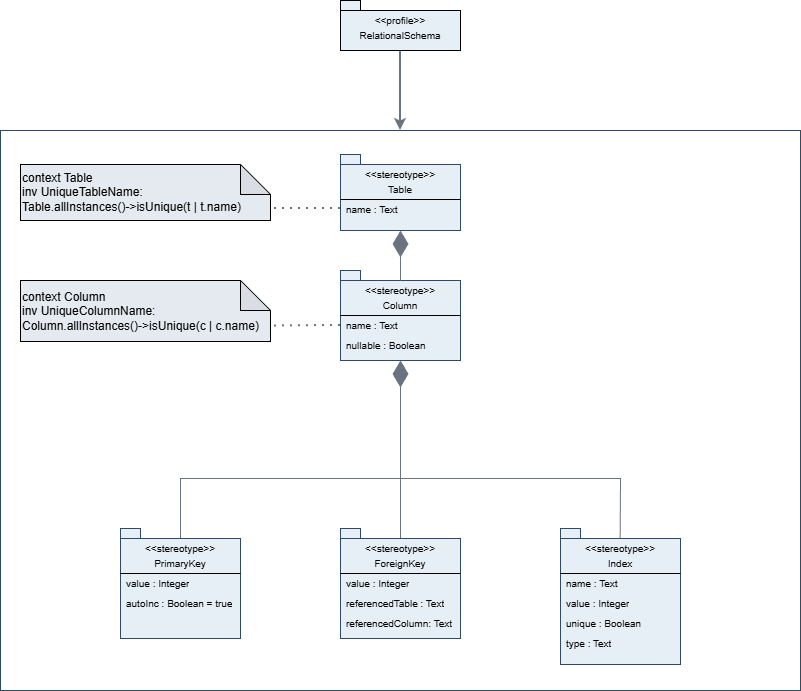

The diagram above was exported from draw.io. Its source (the exported page's mxGraphModel, read from the mxfile embedded in the PNG):
<mxGraphModel dx="1048" dy="585" grid="1" gridSize="10" guides="1" tooltips="1" connect="1" arrows="1" fold="1" page="1" pageScale="1" pageWidth="1169" pageHeight="827" math="0" shadow="0">
  <root>
    <mxCell id="0" />
    <mxCell id="1" parent="0" />
    <mxCell id="dYLFkbynkc88h-g2LJgZ-8" edge="1" parent="1" source="dYLFkbynkc88h-g2LJgZ-5" style="endArrow=classic;html=1;rounded=0;strokeWidth=2;exitX=0.5;exitY=1;exitDx=0;exitDy=0;exitPerimeter=0;strokeColor=#6B7280;" target="dYLFkbynkc88h-g2LJgZ-9" value="">
      <mxGeometry height="50" relative="1" width="50" as="geometry">
        <mxPoint x="520" y="260" as="sourcePoint" />
        <mxPoint x="480" y="170" as="targetPoint" />
      </mxGeometry>
    </mxCell>
    <mxCell id="dYLFkbynkc88h-g2LJgZ-9" parent="1" style="rounded=0;whiteSpace=wrap;html=1;strokeColor=#2F4A66;" value="" vertex="1">
      <mxGeometry height="560" width="800" x="160" y="170" as="geometry" />
    </mxCell>
    <mxCell id="dYLFkbynkc88h-g2LJgZ-17" parent="1" style="shape=folder;fontStyle=1;spacingTop=10;tabWidth=20;tabHeight=10;tabPosition=left;html=1;whiteSpace=wrap;container=1;fillColor=#E6EEF6;strokeColor=#2F4A66;" value="" vertex="1">
      <mxGeometry height="90" width="120" x="500" y="310" as="geometry" />
    </mxCell>
    <mxCell id="dYLFkbynkc88h-g2LJgZ-18" parent="1" style="text;html=1;whiteSpace=wrap;strokeColor=none;fillColor=none;align=center;verticalAlign=middle;rounded=0;fontSize=10;" value="&amp;lt;&amp;lt;stereotype&amp;gt;&amp;gt;" vertex="1">
      <mxGeometry height="20" width="60" x="530" y="320" as="geometry" />
    </mxCell>
    <mxCell id="dYLFkbynkc88h-g2LJgZ-19" parent="1" style="text;html=1;whiteSpace=wrap;strokeColor=none;fillColor=none;align=center;verticalAlign=middle;rounded=0;fontSize=10;" value="Column" vertex="1">
      <mxGeometry height="20" width="120" x="500" y="335" as="geometry" />
    </mxCell>
    <mxCell id="dYLFkbynkc88h-g2LJgZ-20" edge="1" parent="1" style="endArrow=none;html=1;rounded=0;entryX=1;entryY=1;entryDx=0;entryDy=0;" target="dYLFkbynkc88h-g2LJgZ-19" value="">
      <mxGeometry height="50" relative="1" width="50" as="geometry">
        <mxPoint x="500" y="355" as="sourcePoint" />
        <mxPoint x="550" y="305" as="targetPoint" />
      </mxGeometry>
    </mxCell>
    <mxCell id="dYLFkbynkc88h-g2LJgZ-47" parent="1" style="text;strokeColor=none;fillColor=none;align=left;verticalAlign=middle;spacingLeft=4;spacingRight=4;overflow=hidden;points=[[0,0.5],[1,0.5]];portConstraint=eastwest;rotatable=0;whiteSpace=wrap;html=1;container=0;" value="&lt;font style=&quot;font-size: 10px;&quot;&gt;nullable : Boolean&lt;/font&gt;" vertex="1">
      <mxGeometry height="20" width="120" x="500" y="375" as="geometry" />
    </mxCell>
    <mxCell id="dYLFkbynkc88h-g2LJgZ-59" connectable="0" parent="1" style="group;fillColor=default;" value="" vertex="1">
      <mxGeometry height="50" width="120" x="500" y="40" as="geometry" />
    </mxCell>
    <mxCell id="dYLFkbynkc88h-g2LJgZ-5" parent="dYLFkbynkc88h-g2LJgZ-59" style="shape=folder;fontStyle=1;spacingTop=10;tabWidth=20;tabHeight=10;tabPosition=left;html=1;whiteSpace=wrap;movable=1;resizable=1;rotatable=1;deletable=1;editable=1;locked=0;connectable=1;fillColor=#E6EEF6;" value="" vertex="1">
      <mxGeometry height="50" width="120" as="geometry" />
    </mxCell>
    <mxCell id="dYLFkbynkc88h-g2LJgZ-6" parent="dYLFkbynkc88h-g2LJgZ-59" style="text;html=1;whiteSpace=wrap;strokeColor=none;fillColor=none;align=center;verticalAlign=middle;rounded=0;fontSize=10;movable=1;resizable=1;rotatable=1;deletable=1;editable=1;locked=0;connectable=1;" value="&amp;lt;&amp;lt;profile&amp;gt;&amp;gt;" vertex="1">
      <mxGeometry height="20" width="60" x="30" y="10" as="geometry" />
    </mxCell>
    <mxCell id="dYLFkbynkc88h-g2LJgZ-7" parent="dYLFkbynkc88h-g2LJgZ-59" style="text;html=1;whiteSpace=wrap;strokeColor=none;fillColor=none;align=center;verticalAlign=middle;rounded=0;fontSize=10;movable=1;resizable=1;rotatable=1;deletable=1;editable=1;locked=0;connectable=1;" value="RelationalSchema" vertex="1">
      <mxGeometry height="20" width="120" y="25" as="geometry" />
    </mxCell>
    <mxCell id="dYLFkbynkc88h-g2LJgZ-61" edge="1" parent="1" source="dYLFkbynkc88h-g2LJgZ-23" style="endArrow=diamondThin;endFill=1;endSize=24;html=1;rounded=0;exitX=0.5;exitY=0;exitDx=0;exitDy=0;strokeColor=#6B7280;" value="">
      <mxGeometry relative="1" width="160" as="geometry">
        <Array as="points">
          <mxPoint x="340" y="518" />
          <mxPoint x="560" y="518" />
        </Array>
        <mxPoint x="510" y="548" as="sourcePoint" />
        <mxPoint x="560" y="400" as="targetPoint" />
      </mxGeometry>
    </mxCell>
    <mxCell id="dYLFkbynkc88h-g2LJgZ-62" edge="1" parent="1" style="endArrow=diamondThin;endFill=1;endSize=24;html=1;rounded=0;exitX=0.5;exitY=0;exitDx=0;exitDy=0;entryX=0.5;entryY=1;entryDx=0;entryDy=0;entryPerimeter=0;strokeColor=#6B7280;" target="dYLFkbynkc88h-g2LJgZ-17" value="">
      <mxGeometry relative="1" width="160" as="geometry">
        <Array as="points">
          <mxPoint x="560" y="518" />
        </Array>
        <mxPoint x="560" y="578" as="sourcePoint" />
        <mxPoint x="560" y="424" as="targetPoint" />
      </mxGeometry>
    </mxCell>
    <mxCell id="dYLFkbynkc88h-g2LJgZ-63" edge="1" parent="1" style="endArrow=diamondThin;endFill=1;endSize=24;html=1;rounded=0;exitX=0.5;exitY=0;exitDx=0;exitDy=0;entryX=0.5;entryY=1;entryDx=0;entryDy=0;entryPerimeter=0;strokeColor=#6B7280;" target="dYLFkbynkc88h-g2LJgZ-17" value="">
      <mxGeometry relative="1" width="160" as="geometry">
        <Array as="points">
          <mxPoint x="780" y="518" />
          <mxPoint x="560" y="518" />
        </Array>
        <mxPoint x="779.66" y="578" as="sourcePoint" />
        <mxPoint x="560" y="424" as="targetPoint" />
      </mxGeometry>
    </mxCell>
    <mxCell id="dYLFkbynkc88h-g2LJgZ-27" parent="1" style="shape=folder;fontStyle=1;spacingTop=10;tabWidth=20;tabHeight=10;tabPosition=left;html=1;whiteSpace=wrap;fillColor=#E6EEF6;strokeColor=#2F4A66;" value="" vertex="1">
      <mxGeometry height="110" width="120" x="500" y="568" as="geometry" />
    </mxCell>
    <mxCell id="dYLFkbynkc88h-g2LJgZ-28" parent="1" style="text;html=1;whiteSpace=wrap;strokeColor=none;fillColor=none;align=center;verticalAlign=middle;rounded=0;fontSize=10;" value="&amp;lt;&amp;lt;stereotype&amp;gt;&amp;gt;" vertex="1">
      <mxGeometry height="20" width="60" x="530" y="578" as="geometry" />
    </mxCell>
    <mxCell id="dYLFkbynkc88h-g2LJgZ-29" parent="1" style="text;html=1;whiteSpace=wrap;strokeColor=none;fillColor=none;align=center;verticalAlign=middle;rounded=0;fontSize=10;" value="ForeignKey" vertex="1">
      <mxGeometry height="20" width="120" x="500" y="593" as="geometry" />
    </mxCell>
    <mxCell id="dYLFkbynkc88h-g2LJgZ-30" edge="1" parent="1" style="endArrow=none;html=1;rounded=0;entryX=1;entryY=1;entryDx=0;entryDy=0;" target="dYLFkbynkc88h-g2LJgZ-29" value="">
      <mxGeometry height="50" relative="1" width="50" as="geometry">
        <mxPoint x="500" y="613" as="sourcePoint" />
        <mxPoint x="550" y="563" as="targetPoint" />
      </mxGeometry>
    </mxCell>
    <mxCell id="dYLFkbynkc88h-g2LJgZ-60" parent="1" style="text;strokeColor=none;fillColor=none;align=left;verticalAlign=middle;spacingLeft=4;spacingRight=4;overflow=hidden;points=[[0,0.5],[1,0.5]];portConstraint=eastwest;rotatable=0;whiteSpace=wrap;html=1;" value="&lt;font style=&quot;font-size: 10px;&quot;&gt;value : Integer&lt;/font&gt;" vertex="1">
      <mxGeometry height="20" width="120" x="500" y="613" as="geometry" />
    </mxCell>
    <mxCell id="dYLFkbynkc88h-g2LJgZ-42" parent="1" style="shape=folder;fontStyle=1;spacingTop=10;tabWidth=20;tabHeight=10;tabPosition=left;html=1;whiteSpace=wrap;fillColor=#E6EEF6;strokeColor=#2F4A66;" value="" vertex="1">
      <mxGeometry height="136" width="120" x="720" y="568" as="geometry" />
    </mxCell>
    <mxCell id="dYLFkbynkc88h-g2LJgZ-43" parent="1" style="text;html=1;whiteSpace=wrap;strokeColor=none;fillColor=none;align=center;verticalAlign=middle;rounded=0;fontSize=10;" value="&amp;lt;&amp;lt;stereotype&amp;gt;&amp;gt;" vertex="1">
      <mxGeometry height="20" width="60" x="750" y="578" as="geometry" />
    </mxCell>
    <mxCell id="dYLFkbynkc88h-g2LJgZ-44" parent="1" style="text;html=1;whiteSpace=wrap;strokeColor=none;fillColor=none;align=center;verticalAlign=middle;rounded=0;fontSize=10;" value="Index" vertex="1">
      <mxGeometry height="20" width="120" x="720" y="593" as="geometry" />
    </mxCell>
    <mxCell id="dYLFkbynkc88h-g2LJgZ-45" edge="1" parent="1" style="endArrow=none;html=1;rounded=0;entryX=1;entryY=1;entryDx=0;entryDy=0;" target="dYLFkbynkc88h-g2LJgZ-44" value="">
      <mxGeometry height="50" relative="1" width="50" as="geometry">
        <mxPoint x="720" y="613" as="sourcePoint" />
        <mxPoint x="770" y="563" as="targetPoint" />
      </mxGeometry>
    </mxCell>
    <mxCell id="dYLFkbynkc88h-g2LJgZ-46" parent="1" style="text;strokeColor=none;fillColor=none;align=left;verticalAlign=middle;spacingLeft=4;spacingRight=4;overflow=hidden;points=[[0,0.5],[1,0.5]];portConstraint=eastwest;rotatable=0;whiteSpace=wrap;html=1;" value="&lt;font style=&quot;font-size: 10px;&quot;&gt;unique : Boolean&lt;/font&gt;" vertex="1">
      <mxGeometry height="20" width="120" x="720" y="653" as="geometry" />
    </mxCell>
    <mxCell id="dYLFkbynkc88h-g2LJgZ-65" parent="1" style="text;strokeColor=none;fillColor=none;align=left;verticalAlign=middle;spacingLeft=4;spacingRight=4;overflow=hidden;points=[[0,0.5],[1,0.5]];portConstraint=eastwest;rotatable=0;whiteSpace=wrap;html=1;" value="&lt;font style=&quot;font-size: 10px;&quot;&gt;value : Integer&lt;/font&gt;" vertex="1">
      <mxGeometry height="20" width="120" x="720" y="633" as="geometry" />
    </mxCell>
    <mxCell id="dYLFkbynkc88h-g2LJgZ-66" parent="1" style="text;strokeColor=none;fillColor=none;align=left;verticalAlign=middle;spacingLeft=4;spacingRight=4;overflow=hidden;points=[[0,0.5],[1,0.5]];portConstraint=eastwest;rotatable=0;whiteSpace=wrap;html=1;" value="&lt;font style=&quot;font-size: 10px;&quot;&gt;name : Text&lt;/font&gt;" vertex="1">
      <mxGeometry height="20" width="120" x="720" y="613" as="geometry" />
    </mxCell>
    <mxCell id="dYLFkbynkc88h-g2LJgZ-22" parent="1" style="shape=folder;fontStyle=1;spacingTop=10;tabWidth=20;tabHeight=10;tabPosition=left;html=1;whiteSpace=wrap;fillColor=#E6EEF6;strokeColor=#2F4A66;" value="" vertex="1">
      <mxGeometry height="110" width="120" x="280" y="568" as="geometry" />
    </mxCell>
    <mxCell id="dYLFkbynkc88h-g2LJgZ-23" parent="1" style="text;html=1;whiteSpace=wrap;strokeColor=none;fillColor=none;align=center;verticalAlign=middle;rounded=0;fontSize=10;" value="&amp;lt;&amp;lt;stereotype&amp;gt;&amp;gt;" vertex="1">
      <mxGeometry height="20" width="60" x="310" y="578" as="geometry" />
    </mxCell>
    <mxCell id="dYLFkbynkc88h-g2LJgZ-24" parent="1" style="text;html=1;whiteSpace=wrap;strokeColor=none;fillColor=none;align=center;verticalAlign=middle;rounded=0;fontSize=10;" value="PrimaryKey" vertex="1">
      <mxGeometry height="20" width="120" x="280" y="593" as="geometry" />
    </mxCell>
    <mxCell id="dYLFkbynkc88h-g2LJgZ-25" edge="1" parent="1" style="endArrow=none;html=1;rounded=0;entryX=1;entryY=1;entryDx=0;entryDy=0;" target="dYLFkbynkc88h-g2LJgZ-24" value="">
      <mxGeometry height="50" relative="1" width="50" as="geometry">
        <mxPoint x="280" y="613" as="sourcePoint" />
        <mxPoint x="330" y="563" as="targetPoint" />
      </mxGeometry>
    </mxCell>
    <mxCell id="dYLFkbynkc88h-g2LJgZ-64" parent="1" style="text;strokeColor=none;fillColor=none;align=left;verticalAlign=middle;spacingLeft=4;spacingRight=4;overflow=hidden;points=[[0,0.5],[1,0.5]];portConstraint=eastwest;rotatable=0;whiteSpace=wrap;html=1;" value="&lt;font style=&quot;font-size: 10px;&quot;&gt;value : Integer&lt;/font&gt;" vertex="1">
      <mxGeometry height="20" width="120" x="280" y="613" as="geometry" />
    </mxCell>
    <mxCell id="dYLFkbynkc88h-g2LJgZ-67" parent="1" style="text;strokeColor=none;fillColor=none;align=left;verticalAlign=middle;spacingLeft=4;spacingRight=4;overflow=hidden;points=[[0,0.5],[1,0.5]];portConstraint=eastwest;rotatable=0;whiteSpace=wrap;html=1;" value="&lt;font style=&quot;font-size: 10px;&quot;&gt;autoInc : Boolean = true&lt;/font&gt;" vertex="1">
      <mxGeometry height="20" width="120" x="280" y="633" as="geometry" />
    </mxCell>
    <mxCell id="dYLFkbynkc88h-g2LJgZ-68" edge="1" parent="1" source="dYLFkbynkc88h-g2LJgZ-18" style="endArrow=diamondThin;endFill=1;endSize=24;html=1;rounded=0;entryX=0.5;entryY=1;entryDx=0;entryDy=0;entryPerimeter=0;exitX=0.5;exitY=0;exitDx=0;exitDy=0;strokeColor=#6B7280;" target="dYLFkbynkc88h-g2LJgZ-12" value="">
      <mxGeometry relative="1" width="160" as="geometry">
        <mxPoint x="585" y="310" as="sourcePoint" />
        <mxPoint x="745" y="310" as="targetPoint" />
      </mxGeometry>
    </mxCell>
    <mxCell id="dYLFkbynkc88h-g2LJgZ-69" parent="1" style="text;strokeColor=none;fillColor=none;align=left;verticalAlign=middle;spacingLeft=4;spacingRight=4;overflow=hidden;points=[[0,0.5],[1,0.5]];portConstraint=eastwest;rotatable=0;whiteSpace=wrap;html=1;container=0;" value="&lt;font style=&quot;font-size: 10px;&quot;&gt;name : Text&lt;/font&gt;" vertex="1">
      <mxGeometry height="20" width="120" x="500" y="355" as="geometry" />
    </mxCell>
    <mxCell id="dYLFkbynkc88h-g2LJgZ-12" parent="1" style="shape=folder;fontStyle=1;spacingTop=10;tabWidth=20;tabHeight=10;tabPosition=left;html=1;whiteSpace=wrap;fillColor=#E6EEF6;strokeColor=#2F4A66;" value="" vertex="1">
      <mxGeometry height="76" width="120" x="500" y="194" as="geometry" />
    </mxCell>
    <mxCell id="dYLFkbynkc88h-g2LJgZ-13" parent="1" style="text;html=1;whiteSpace=wrap;strokeColor=none;fillColor=none;align=center;verticalAlign=middle;rounded=0;fontSize=10;" value="&amp;lt;&amp;lt;stereotype&amp;gt;&amp;gt;" vertex="1">
      <mxGeometry height="20" width="60" x="530" y="204" as="geometry" />
    </mxCell>
    <mxCell id="dYLFkbynkc88h-g2LJgZ-14" parent="1" style="text;html=1;whiteSpace=wrap;strokeColor=none;fillColor=none;align=center;verticalAlign=middle;rounded=0;fontSize=10;" value="Table" vertex="1">
      <mxGeometry height="20" width="120" x="500" y="219" as="geometry" />
    </mxCell>
    <mxCell id="dYLFkbynkc88h-g2LJgZ-15" edge="1" parent="1" style="endArrow=none;html=1;rounded=0;entryX=1;entryY=1;entryDx=0;entryDy=0;" target="dYLFkbynkc88h-g2LJgZ-14" value="">
      <mxGeometry height="50" relative="1" width="50" as="geometry">
        <mxPoint x="500" y="239" as="sourcePoint" />
        <mxPoint x="550" y="189" as="targetPoint" />
      </mxGeometry>
    </mxCell>
    <mxCell id="dYLFkbynkc88h-g2LJgZ-73" parent="1" style="text;strokeColor=none;fillColor=none;align=left;verticalAlign=middle;spacingLeft=4;spacingRight=4;overflow=hidden;points=[[0,0.5],[1,0.5]];portConstraint=eastwest;rotatable=0;whiteSpace=wrap;html=1;container=0;" value="&lt;font style=&quot;font-size: 10px;&quot;&gt;name : Text&lt;/font&gt;" vertex="1">
      <mxGeometry height="20" width="120" x="500" y="239" as="geometry" />
    </mxCell>
    <mxCell id="dYLFkbynkc88h-g2LJgZ-75" parent="1" style="text;strokeColor=none;fillColor=none;align=left;verticalAlign=middle;spacingLeft=4;spacingRight=4;overflow=hidden;points=[[0,0.5],[1,0.5]];portConstraint=eastwest;rotatable=0;whiteSpace=wrap;html=1;" value="&lt;font style=&quot;font-size: 10px;&quot;&gt;referencedTable : Text&lt;/font&gt;" vertex="1">
      <mxGeometry height="20" width="120" x="500" y="633" as="geometry" />
    </mxCell>
    <mxCell id="dYLFkbynkc88h-g2LJgZ-76" parent="1" style="text;strokeColor=none;fillColor=none;align=left;verticalAlign=middle;spacingLeft=4;spacingRight=4;overflow=hidden;points=[[0,0.5],[1,0.5]];portConstraint=eastwest;rotatable=0;whiteSpace=wrap;html=1;" value="&lt;font style=&quot;font-size: 10px;&quot;&gt;referencedColumn: Text&lt;/font&gt;" vertex="1">
      <mxGeometry height="20" width="120" x="500" y="653" as="geometry" />
    </mxCell>
    <mxCell id="dYLFkbynkc88h-g2LJgZ-77" parent="1" style="text;strokeColor=none;fillColor=none;align=left;verticalAlign=middle;spacingLeft=4;spacingRight=4;overflow=hidden;points=[[0,0.5],[1,0.5]];portConstraint=eastwest;rotatable=0;whiteSpace=wrap;html=1;" value="&lt;font style=&quot;font-size: 10px;&quot;&gt;type : Text&lt;/font&gt;" vertex="1">
      <mxGeometry height="20" width="120" x="720" y="673" as="geometry" />
    </mxCell>
    <mxCell id="dYLFkbynkc88h-g2LJgZ-78" parent="1" style="shape=note;whiteSpace=wrap;html=1;backgroundOutline=1;darkOpacity=0.05;align=left;fillColor=#E5E9F0;" value="&lt;div&gt;context Table&lt;br/&gt;inv UniqueTableName:&lt;br/&gt;  Table.allInstances()-&amp;gt;isUnique(t | t.name)&lt;/div&gt;" vertex="1">
      <mxGeometry height="56" width="250" x="180" y="204" as="geometry" />
    </mxCell>
    <mxCell id="dYLFkbynkc88h-g2LJgZ-79" parent="1" style="shape=note;whiteSpace=wrap;html=1;backgroundOutline=1;darkOpacity=0.05;align=left;fillColor=#E5E9F0;" value="&lt;div&gt;context Column&lt;br&gt;inv UniqueColumnName:&lt;br&gt;  Column.allInstances()-&amp;gt;isUnique(c | c.name)&lt;/div&gt;" vertex="1">
      <mxGeometry height="61" width="250" x="180" y="320" as="geometry" />
    </mxCell>
    <mxCell id="dYLFkbynkc88h-g2LJgZ-81" edge="1" parent="1" source="dYLFkbynkc88h-g2LJgZ-69" style="endArrow=none;dashed=1;html=1;dashPattern=1 3;strokeWidth=2;rounded=0;entryX=0;entryY=0;entryDx=250;entryDy=45.5;entryPerimeter=0;exitX=0;exitY=0.5;exitDx=0;exitDy=0;strokeColor=#6B7280;" target="dYLFkbynkc88h-g2LJgZ-79" value="">
      <mxGeometry height="50" relative="1" width="50" as="geometry">
        <mxPoint x="540" y="470" as="sourcePoint" />
        <mxPoint x="590" y="420" as="targetPoint" />
      </mxGeometry>
    </mxCell>
    <mxCell id="dYLFkbynkc88h-g2LJgZ-82" edge="1" parent="1" style="endArrow=none;dashed=1;html=1;dashPattern=1 3;strokeWidth=2;rounded=0;exitX=0;exitY=0.5;exitDx=0;exitDy=0;strokeColor=#6B7280;" value="">
      <mxGeometry height="50" relative="1" width="50" as="geometry">
        <mxPoint x="500" y="248" as="sourcePoint" />
        <mxPoint x="430" y="248" as="targetPoint" />
      </mxGeometry>
    </mxCell>
  </root>
</mxGraphModel>